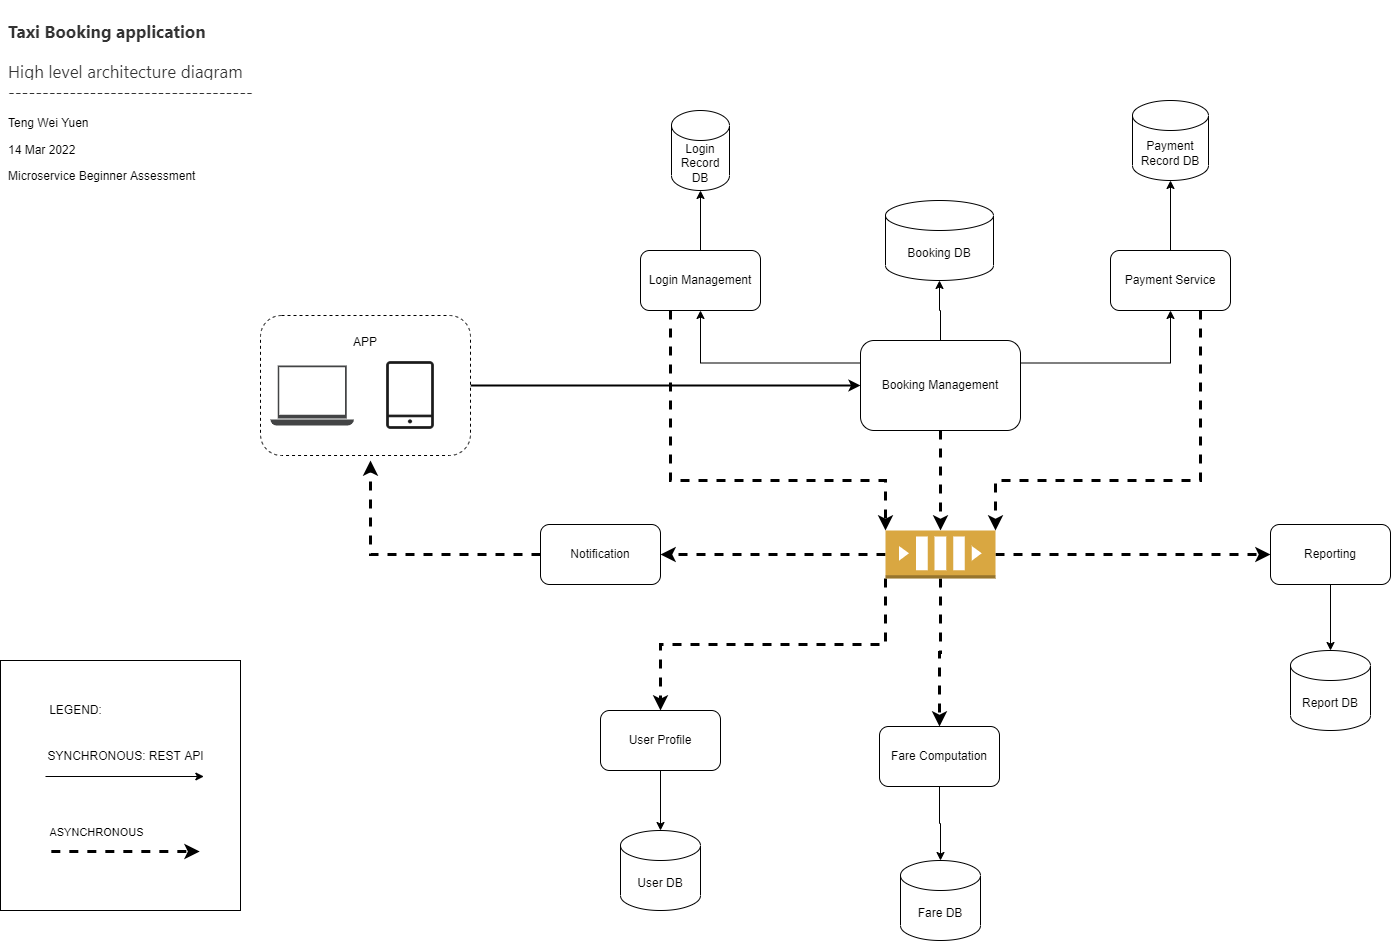

The diagram above was exported from draw.io. Its source (the exported page's mxGraphModel, read from the mxfile embedded in the PNG):
<mxGraphModel dx="2249" dy="762" grid="1" gridSize="10" guides="1" tooltips="1" connect="1" arrows="1" fold="1" page="1" pageScale="1" pageWidth="827" pageHeight="1169" math="0" shadow="0">
  <root>
    <mxCell id="0" />
    <mxCell id="1" parent="0" />
    <mxCell id="F_0StGdJMQ0dQORKRH5r-55" value="" style="rounded=0;whiteSpace=wrap;html=1;" parent="1" vertex="1">
      <mxGeometry x="-750" y="760" width="240" height="250" as="geometry" />
    </mxCell>
    <mxCell id="0wLGWY2y4J00IgYs58En-1" style="edgeStyle=orthogonalEdgeStyle;rounded=0;orthogonalLoop=1;jettySize=auto;html=1;exitX=1;exitY=0.5;exitDx=0;exitDy=0;entryX=0;entryY=0.5;entryDx=0;entryDy=0;strokeWidth=2;" parent="1" source="F_0StGdJMQ0dQORKRH5r-15" target="F_0StGdJMQ0dQORKRH5r-1" edge="1">
      <mxGeometry relative="1" as="geometry" />
    </mxCell>
    <mxCell id="F_0StGdJMQ0dQORKRH5r-15" value="APP&lt;br&gt;&lt;br&gt;&lt;br&gt;&lt;br&gt;&lt;br&gt;&lt;br&gt;&lt;br&gt;" style="rounded=1;whiteSpace=wrap;html=1;dashed=1;" parent="1" vertex="1">
      <mxGeometry x="-490" y="415" width="210" height="140" as="geometry" />
    </mxCell>
    <mxCell id="F_0StGdJMQ0dQORKRH5r-4" style="edgeStyle=orthogonalEdgeStyle;rounded=0;orthogonalLoop=1;jettySize=auto;html=1;exitX=0.5;exitY=0;exitDx=0;exitDy=0;entryX=0.5;entryY=1;entryDx=0;entryDy=0;entryPerimeter=0;" parent="1" source="F_0StGdJMQ0dQORKRH5r-1" target="F_0StGdJMQ0dQORKRH5r-2" edge="1">
      <mxGeometry relative="1" as="geometry" />
    </mxCell>
    <mxCell id="F_0StGdJMQ0dQORKRH5r-8" style="edgeStyle=orthogonalEdgeStyle;rounded=0;orthogonalLoop=1;jettySize=auto;html=1;exitX=0;exitY=0.25;exitDx=0;exitDy=0;" parent="1" source="F_0StGdJMQ0dQORKRH5r-1" target="F_0StGdJMQ0dQORKRH5r-7" edge="1">
      <mxGeometry relative="1" as="geometry" />
    </mxCell>
    <mxCell id="F_0StGdJMQ0dQORKRH5r-26" style="edgeStyle=orthogonalEdgeStyle;rounded=0;orthogonalLoop=1;jettySize=auto;html=1;exitX=0.5;exitY=1;exitDx=0;exitDy=0;dashed=1;strokeWidth=3;" parent="1" source="F_0StGdJMQ0dQORKRH5r-1" target="F_0StGdJMQ0dQORKRH5r-20" edge="1">
      <mxGeometry relative="1" as="geometry" />
    </mxCell>
    <mxCell id="F_0StGdJMQ0dQORKRH5r-38" style="edgeStyle=orthogonalEdgeStyle;rounded=0;orthogonalLoop=1;jettySize=auto;html=1;exitX=1;exitY=0.25;exitDx=0;exitDy=0;entryX=0.5;entryY=1;entryDx=0;entryDy=0;strokeWidth=1;" parent="1" source="F_0StGdJMQ0dQORKRH5r-1" target="F_0StGdJMQ0dQORKRH5r-27" edge="1">
      <mxGeometry relative="1" as="geometry" />
    </mxCell>
    <mxCell id="F_0StGdJMQ0dQORKRH5r-1" value="Booking Management" style="rounded=1;whiteSpace=wrap;html=1;" parent="1" vertex="1">
      <mxGeometry x="110" y="440" width="160" height="90" as="geometry" />
    </mxCell>
    <mxCell id="F_0StGdJMQ0dQORKRH5r-2" value="Booking DB" style="shape=cylinder3;whiteSpace=wrap;html=1;boundedLbl=1;backgroundOutline=1;size=15;" parent="1" vertex="1">
      <mxGeometry x="135" y="300" width="108" height="80" as="geometry" />
    </mxCell>
    <mxCell id="F_0StGdJMQ0dQORKRH5r-19" style="edgeStyle=orthogonalEdgeStyle;rounded=0;orthogonalLoop=1;jettySize=auto;html=1;exitX=0.5;exitY=0;exitDx=0;exitDy=0;" parent="1" source="F_0StGdJMQ0dQORKRH5r-7" target="F_0StGdJMQ0dQORKRH5r-18" edge="1">
      <mxGeometry relative="1" as="geometry" />
    </mxCell>
    <mxCell id="F_0StGdJMQ0dQORKRH5r-22" style="edgeStyle=orthogonalEdgeStyle;rounded=0;orthogonalLoop=1;jettySize=auto;html=1;exitX=0.25;exitY=1;exitDx=0;exitDy=0;dashed=1;strokeWidth=3;entryX=0;entryY=0;entryDx=0;entryDy=0;entryPerimeter=0;" parent="1" source="F_0StGdJMQ0dQORKRH5r-7" target="F_0StGdJMQ0dQORKRH5r-20" edge="1">
      <mxGeometry relative="1" as="geometry">
        <Array as="points">
          <mxPoint x="-80" y="580" />
          <mxPoint x="135" y="580" />
        </Array>
      </mxGeometry>
    </mxCell>
    <mxCell id="F_0StGdJMQ0dQORKRH5r-7" value="Login Management" style="rounded=1;whiteSpace=wrap;html=1;" parent="1" vertex="1">
      <mxGeometry x="-110" y="350" width="120" height="60" as="geometry" />
    </mxCell>
    <mxCell id="F_0StGdJMQ0dQORKRH5r-9" value="User DB" style="shape=cylinder3;whiteSpace=wrap;html=1;boundedLbl=1;backgroundOutline=1;size=15;" parent="1" vertex="1">
      <mxGeometry x="-130" y="930" width="80" height="80" as="geometry" />
    </mxCell>
    <mxCell id="F_0StGdJMQ0dQORKRH5r-11" value="" style="sketch=0;pointerEvents=1;shadow=0;dashed=0;html=1;strokeColor=none;fillColor=#434445;aspect=fixed;labelPosition=center;verticalLabelPosition=bottom;verticalAlign=top;align=center;outlineConnect=0;shape=mxgraph.vvd.laptop;" parent="1" vertex="1">
      <mxGeometry x="-480" y="465" width="83.33" height="60" as="geometry" />
    </mxCell>
    <mxCell id="F_0StGdJMQ0dQORKRH5r-14" value="" style="shape=image;html=1;verticalAlign=top;verticalLabelPosition=bottom;labelBackgroundColor=#ffffff;imageAspect=0;aspect=fixed;image=https://cdn3.iconfinder.com/data/icons/ui-interface-line/32/handphone_website_app_mobile_ui_web_interface-128.png" parent="1" vertex="1">
      <mxGeometry x="-380" y="455" width="80" height="80" as="geometry" />
    </mxCell>
    <mxCell id="F_0StGdJMQ0dQORKRH5r-21" style="edgeStyle=orthogonalEdgeStyle;rounded=0;orthogonalLoop=1;jettySize=auto;html=1;exitX=0.5;exitY=1;exitDx=0;exitDy=0;entryX=0.5;entryY=0;entryDx=0;entryDy=0;entryPerimeter=0;" parent="1" source="F_0StGdJMQ0dQORKRH5r-17" target="F_0StGdJMQ0dQORKRH5r-9" edge="1">
      <mxGeometry relative="1" as="geometry" />
    </mxCell>
    <mxCell id="F_0StGdJMQ0dQORKRH5r-17" value="User Profile" style="rounded=1;whiteSpace=wrap;html=1;" parent="1" vertex="1">
      <mxGeometry x="-150" y="810" width="120" height="60" as="geometry" />
    </mxCell>
    <mxCell id="F_0StGdJMQ0dQORKRH5r-18" value="Login Record DB" style="shape=cylinder3;whiteSpace=wrap;html=1;boundedLbl=1;backgroundOutline=1;size=15;" parent="1" vertex="1">
      <mxGeometry x="-79" y="210" width="58" height="80" as="geometry" />
    </mxCell>
    <mxCell id="F_0StGdJMQ0dQORKRH5r-25" style="edgeStyle=orthogonalEdgeStyle;rounded=0;orthogonalLoop=1;jettySize=auto;html=1;dashed=1;strokeWidth=3;exitX=0;exitY=1;exitDx=0;exitDy=0;exitPerimeter=0;" parent="1" source="F_0StGdJMQ0dQORKRH5r-20" target="F_0StGdJMQ0dQORKRH5r-17" edge="1">
      <mxGeometry relative="1" as="geometry">
        <mxPoint x="-30" y="650" as="sourcePoint" />
      </mxGeometry>
    </mxCell>
    <mxCell id="F_0StGdJMQ0dQORKRH5r-45" style="edgeStyle=orthogonalEdgeStyle;rounded=0;orthogonalLoop=1;jettySize=auto;html=1;exitX=0.5;exitY=1;exitDx=0;exitDy=0;exitPerimeter=0;entryX=0.5;entryY=0;entryDx=0;entryDy=0;dashed=1;strokeWidth=3;" parent="1" source="F_0StGdJMQ0dQORKRH5r-20" target="F_0StGdJMQ0dQORKRH5r-43" edge="1">
      <mxGeometry relative="1" as="geometry" />
    </mxCell>
    <mxCell id="F_0StGdJMQ0dQORKRH5r-48" style="edgeStyle=orthogonalEdgeStyle;rounded=0;orthogonalLoop=1;jettySize=auto;html=1;exitX=0;exitY=0.5;exitDx=0;exitDy=0;exitPerimeter=0;entryX=1;entryY=0.5;entryDx=0;entryDy=0;dashed=1;strokeWidth=3;" parent="1" source="F_0StGdJMQ0dQORKRH5r-20" target="F_0StGdJMQ0dQORKRH5r-46" edge="1">
      <mxGeometry relative="1" as="geometry" />
    </mxCell>
    <mxCell id="F_0StGdJMQ0dQORKRH5r-51" style="edgeStyle=orthogonalEdgeStyle;rounded=0;orthogonalLoop=1;jettySize=auto;html=1;exitX=1;exitY=0.5;exitDx=0;exitDy=0;exitPerimeter=0;entryX=0;entryY=0.5;entryDx=0;entryDy=0;dashed=1;strokeWidth=3;" parent="1" source="F_0StGdJMQ0dQORKRH5r-20" target="F_0StGdJMQ0dQORKRH5r-50" edge="1">
      <mxGeometry relative="1" as="geometry" />
    </mxCell>
    <mxCell id="F_0StGdJMQ0dQORKRH5r-20" value="" style="outlineConnect=0;dashed=0;verticalLabelPosition=bottom;verticalAlign=top;align=center;html=1;shape=mxgraph.aws3.queue;fillColor=#D9A741;gradientColor=none;" parent="1" vertex="1">
      <mxGeometry x="135" y="630" width="110" height="48" as="geometry" />
    </mxCell>
    <mxCell id="F_0StGdJMQ0dQORKRH5r-29" style="edgeStyle=orthogonalEdgeStyle;rounded=0;orthogonalLoop=1;jettySize=auto;html=1;exitX=0.5;exitY=0;exitDx=0;exitDy=0;strokeWidth=1;entryX=0.5;entryY=1;entryDx=0;entryDy=0;entryPerimeter=0;" parent="1" source="F_0StGdJMQ0dQORKRH5r-27" target="F_0StGdJMQ0dQORKRH5r-28" edge="1">
      <mxGeometry relative="1" as="geometry">
        <mxPoint x="420.3333333333335" y="320" as="targetPoint" />
      </mxGeometry>
    </mxCell>
    <mxCell id="F_0StGdJMQ0dQORKRH5r-41" style="edgeStyle=orthogonalEdgeStyle;rounded=0;orthogonalLoop=1;jettySize=auto;html=1;exitX=0.75;exitY=1;exitDx=0;exitDy=0;entryX=1;entryY=0;entryDx=0;entryDy=0;entryPerimeter=0;strokeWidth=3;dashed=1;" parent="1" source="F_0StGdJMQ0dQORKRH5r-27" target="F_0StGdJMQ0dQORKRH5r-20" edge="1">
      <mxGeometry relative="1" as="geometry">
        <Array as="points">
          <mxPoint x="450" y="580" />
          <mxPoint x="245" y="580" />
        </Array>
      </mxGeometry>
    </mxCell>
    <mxCell id="F_0StGdJMQ0dQORKRH5r-27" value="Payment Service" style="rounded=1;whiteSpace=wrap;html=1;" parent="1" vertex="1">
      <mxGeometry x="360" y="350" width="120" height="60" as="geometry" />
    </mxCell>
    <mxCell id="F_0StGdJMQ0dQORKRH5r-28" value="Payment Record DB" style="shape=cylinder3;whiteSpace=wrap;html=1;boundedLbl=1;backgroundOutline=1;size=15;" parent="1" vertex="1">
      <mxGeometry x="382" y="200" width="76" height="80" as="geometry" />
    </mxCell>
    <mxCell id="F_0StGdJMQ0dQORKRH5r-30" value="" style="endArrow=classic;html=1;rounded=0;strokeWidth=1;" parent="1" edge="1">
      <mxGeometry width="50" height="50" relative="1" as="geometry">
        <mxPoint x="-705" y="876" as="sourcePoint" />
        <mxPoint x="-546.66" y="876" as="targetPoint" />
      </mxGeometry>
    </mxCell>
    <mxCell id="F_0StGdJMQ0dQORKRH5r-31" value="" style="endArrow=classic;html=1;rounded=0;strokeWidth=3;dashed=1;" parent="1" edge="1">
      <mxGeometry width="50" height="50" relative="1" as="geometry">
        <mxPoint x="-699.17" y="951" as="sourcePoint" />
        <mxPoint x="-550.8299999999999" y="951" as="targetPoint" />
      </mxGeometry>
    </mxCell>
    <mxCell id="F_0StGdJMQ0dQORKRH5r-33" value="ASYNCHRONOUS" style="edgeLabel;html=1;align=center;verticalAlign=middle;resizable=0;points=[];" parent="F_0StGdJMQ0dQORKRH5r-31" vertex="1" connectable="0">
      <mxGeometry x="-0.5201" y="-5" relative="1" as="geometry">
        <mxPoint x="9" y="-25" as="offset" />
      </mxGeometry>
    </mxCell>
    <mxCell id="F_0StGdJMQ0dQORKRH5r-32" value="SYNCHRONOUS: REST API" style="text;html=1;align=center;verticalAlign=middle;resizable=0;points=[];autosize=1;strokeColor=none;fillColor=none;" parent="1" vertex="1">
      <mxGeometry x="-710" y="846" width="170" height="20" as="geometry" />
    </mxCell>
    <mxCell id="F_0StGdJMQ0dQORKRH5r-35" value="LEGEND:" style="text;html=1;align=center;verticalAlign=middle;resizable=0;points=[];autosize=1;strokeColor=none;fillColor=none;" parent="1" vertex="1">
      <mxGeometry x="-710" y="800" width="70" height="20" as="geometry" />
    </mxCell>
    <mxCell id="F_0StGdJMQ0dQORKRH5r-54" style="edgeStyle=orthogonalEdgeStyle;rounded=0;orthogonalLoop=1;jettySize=auto;html=1;exitX=0.5;exitY=1;exitDx=0;exitDy=0;entryX=0.5;entryY=0;entryDx=0;entryDy=0;entryPerimeter=0;strokeWidth=1;" parent="1" source="F_0StGdJMQ0dQORKRH5r-43" target="F_0StGdJMQ0dQORKRH5r-44" edge="1">
      <mxGeometry relative="1" as="geometry" />
    </mxCell>
    <mxCell id="F_0StGdJMQ0dQORKRH5r-43" value="Fare Computation" style="rounded=1;whiteSpace=wrap;html=1;" parent="1" vertex="1">
      <mxGeometry x="129" y="826" width="120" height="60" as="geometry" />
    </mxCell>
    <mxCell id="F_0StGdJMQ0dQORKRH5r-44" value="Fare DB" style="shape=cylinder3;whiteSpace=wrap;html=1;boundedLbl=1;backgroundOutline=1;size=15;" parent="1" vertex="1">
      <mxGeometry x="150" y="960" width="80" height="80" as="geometry" />
    </mxCell>
    <mxCell id="F_0StGdJMQ0dQORKRH5r-49" style="edgeStyle=orthogonalEdgeStyle;rounded=0;orthogonalLoop=1;jettySize=auto;html=1;exitX=0;exitY=0.5;exitDx=0;exitDy=0;dashed=1;strokeWidth=3;" parent="1" source="F_0StGdJMQ0dQORKRH5r-46" edge="1">
      <mxGeometry relative="1" as="geometry">
        <mxPoint x="-380" y="560" as="targetPoint" />
      </mxGeometry>
    </mxCell>
    <mxCell id="F_0StGdJMQ0dQORKRH5r-46" value="Notification" style="rounded=1;whiteSpace=wrap;html=1;" parent="1" vertex="1">
      <mxGeometry x="-210" y="624" width="120" height="60" as="geometry" />
    </mxCell>
    <mxCell id="F_0StGdJMQ0dQORKRH5r-53" style="edgeStyle=orthogonalEdgeStyle;rounded=0;orthogonalLoop=1;jettySize=auto;html=1;exitX=0.5;exitY=1;exitDx=0;exitDy=0;entryX=0.5;entryY=0;entryDx=0;entryDy=0;entryPerimeter=0;strokeWidth=1;" parent="1" source="F_0StGdJMQ0dQORKRH5r-50" target="F_0StGdJMQ0dQORKRH5r-52" edge="1">
      <mxGeometry relative="1" as="geometry" />
    </mxCell>
    <mxCell id="F_0StGdJMQ0dQORKRH5r-50" value="Reporting" style="rounded=1;whiteSpace=wrap;html=1;" parent="1" vertex="1">
      <mxGeometry x="520" y="624" width="120" height="60" as="geometry" />
    </mxCell>
    <mxCell id="F_0StGdJMQ0dQORKRH5r-52" value="Report DB" style="shape=cylinder3;whiteSpace=wrap;html=1;boundedLbl=1;backgroundOutline=1;size=15;" parent="1" vertex="1">
      <mxGeometry x="540" y="750" width="80" height="80" as="geometry" />
    </mxCell>
    <mxCell id="F_0StGdJMQ0dQORKRH5r-56" value="&lt;h1&gt;&lt;span style=&quot;color: rgb(51 , 51 , 51) ; font-family: &amp;#34;segoe ui&amp;#34; , &amp;#34;segoe wp&amp;#34; , &amp;#34;tahoma&amp;#34; , &amp;#34;arial&amp;#34; , sans-serif ; font-size: 17px ; background-color: rgb(255 , 255 , 255)&quot;&gt;Taxi Booking application&lt;/span&gt;&lt;br&gt;&lt;/h1&gt;&lt;span style=&quot;color: rgb(51 , 51 , 51) ; font-family: &amp;#34;segoe ui&amp;#34; , &amp;#34;segoe wp&amp;#34; , &amp;#34;tahoma&amp;#34; , &amp;#34;arial&amp;#34; , sans-serif ; font-size: 17px ; background-color: rgb(255 , 255 , 255)&quot;&gt;High level architecture diagram&lt;/span&gt;&lt;div&gt;&lt;span style=&quot;color: rgb(51 , 51 , 51) ; font-family: &amp;#34;segoe ui&amp;#34; , &amp;#34;segoe wp&amp;#34; , &amp;#34;tahoma&amp;#34; , &amp;#34;arial&amp;#34; , sans-serif ; font-size: 17px ; background-color: rgb(255 , 255 , 255)&quot;&gt;------------------------------------&lt;/span&gt;&lt;/div&gt;&lt;div&gt;&lt;span&gt;&lt;br&gt;&lt;/span&gt;&lt;/div&gt;&lt;div&gt;&lt;span&gt;Teng Wei Yuen&lt;/span&gt;&lt;/div&gt;&lt;p&gt;14 Mar 2022&lt;/p&gt;&lt;p&gt;Microservice Beginner Assessment&lt;/p&gt;" style="text;html=1;strokeColor=none;fillColor=none;spacing=5;spacingTop=-20;whiteSpace=wrap;overflow=hidden;rounded=0;" parent="1" vertex="1">
      <mxGeometry x="-746.67" y="110" width="336.67" height="190" as="geometry" />
    </mxCell>
  </root>
</mxGraphModel>